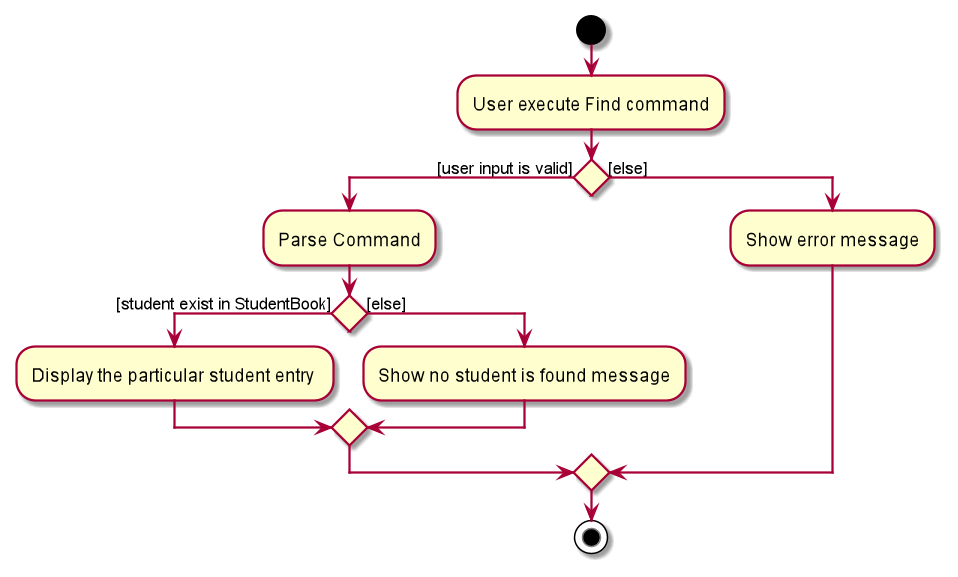

The diagram above was rendered by PlantUML. Its source (embedded in the PNG):
@startuml
'https://plantuml.com/activity-diagram-beta

start
:User execute Find command;
if () then ([user input is valid])
    :Parse Command;
    if() then ([student exist in StudentBook])
             :Display the particular student entry ;
    else ([else])
        :Show no student is found message;
    endif

else ([else])
    :Show error message;

endif

stop

@enduml